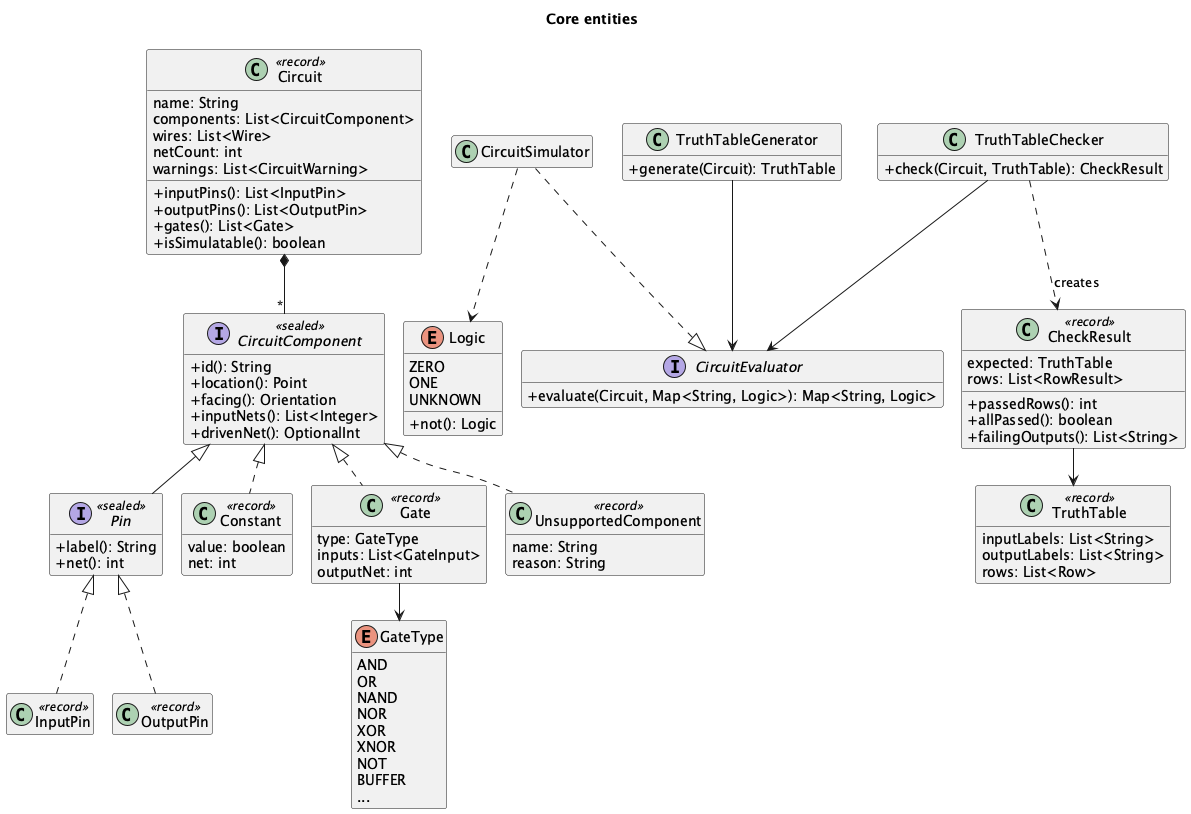

The diagram above was rendered by PlantUML. Its source (embedded in the PNG):
@startuml entities
!pragma layout smetana
title Core entities

skinparam classAttributeIconSize 0
hide empty members

class Circuit <<record>> {
  name: String
  components: List<CircuitComponent>
  wires: List<Wire>
  netCount: int
  warnings: List<CircuitWarning>
  +inputPins(): List<InputPin>
  +outputPins(): List<OutputPin>
  +gates(): List<Gate>
  +isSimulatable(): boolean
}

interface CircuitComponent <<sealed>> {
  +id(): String
  +location(): Point
  +facing(): Orientation
  +inputNets(): List<Integer>
  +drivenNet(): OptionalInt
}

interface Pin <<sealed>> {
  +label(): String
  +net(): int
}

class InputPin <<record>>
class OutputPin <<record>>
class Constant <<record>> {
  value: boolean
  net: int
}
class Gate <<record>> {
  type: GateType
  inputs: List<GateInput>
  outputNet: int
}
class UnsupportedComponent <<record>> {
  name: String
  reason: String
}

enum GateType {
  AND
  OR
  NAND
  NOR
  XOR
  XNOR
  NOT
  BUFFER
  ...
}

enum Logic {
  ZERO
  ONE
  UNKNOWN
  +not(): Logic
}

class TruthTable <<record>> {
  inputLabels: List<String>
  outputLabels: List<String>
  rows: List<Row>
}

class CheckResult <<record>> {
  expected: TruthTable
  rows: List<RowResult>
  +passedRows(): int
  +allPassed(): boolean
  +failingOutputs(): List<String>
}

interface CircuitEvaluator {
  +evaluate(Circuit, Map<String, Logic>): Map<String, Logic>
}
class CircuitSimulator
class TruthTableChecker {
  +check(Circuit, TruthTable): CheckResult
}
class TruthTableGenerator {
  +generate(Circuit): TruthTable
}

Circuit *-- "*" CircuitComponent
CircuitComponent <|-- Pin
Pin <|.. InputPin
Pin <|.. OutputPin
CircuitComponent <|.. Constant
CircuitComponent <|.. Gate
CircuitComponent <|.. UnsupportedComponent
Gate --> GateType
CircuitSimulator ..|> CircuitEvaluator
CircuitSimulator ..> Logic
TruthTableChecker --> CircuitEvaluator
TruthTableGenerator --> CircuitEvaluator
TruthTableChecker ..> CheckResult : creates
CheckResult --> TruthTable
@enduml